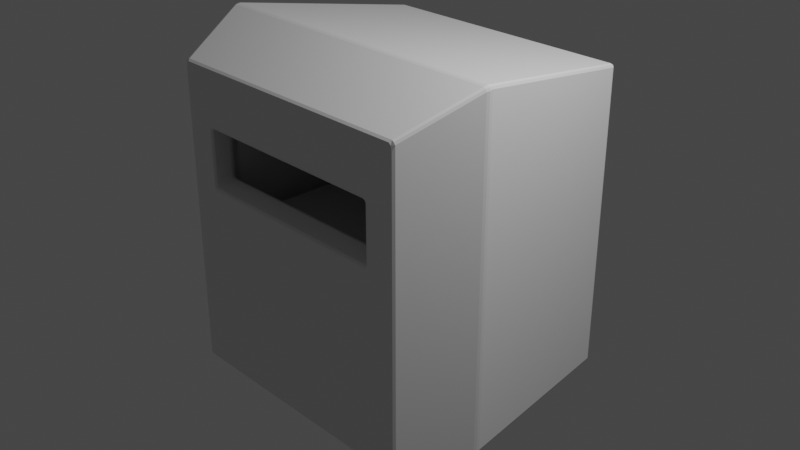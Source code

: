 # Source: assets.blend  (saved by Blender 2.83.1; exported with 4.5.12 LTS)
import bpy
from mathutils import Matrix  # noqa: F401  (used for matrix-valued properties, if any)

bpy.ops.wm.read_factory_settings(use_empty=True)
scene = bpy.context.scene
scene.name = 'Scene'

# ---- collections
col_collection = bpy.data.collections.new('Collection'); scene.collection.children.link(col_collection)

# ---- materials (node trees are filled in below, after node groups)
mat_letter = bpy.data.materials.new('letter')
mat_letter.alpha_threshold = 0.0
mat_letter.use_transparent_shadow = False
mat_letter.line_color = (0.0, 0.0, 0.0, 1.0)
mat_mailbox = bpy.data.materials.new('mailbox')
mat_mailbox.use_transparent_shadow = False
mat_mailbox_focus = bpy.data.materials.new('mailbox_focus')
mat_mailbox_focus.use_transparent_shadow = False

# ---- material node trees
mat_letter.use_nodes = True; mat_letter.node_tree.nodes.clear()
_N = mat_letter.node_tree.nodes; _L = mat_letter.node_tree.links
n0 = _N.new('ShaderNodeOutputMaterial'); n0.name = 'Material Output'; n0.location = (300, 300)
n1 = _N.new('ShaderNodeBsdfPrincipled'); n1.name = 'Principled BSDF'; n1.location = (10, 300)
n1.distribution = 'GGX'
n1.subsurface_method = 'BURLEY'
n1.inputs[2].default_value = 0.4
n1.inputs[3].default_value = 1.45
n1.inputs[27].default_value = (0.0, 0.0, 0.0, 1.0)
n1.inputs[28].default_value = 1.0
_L.new(n1.outputs[0], n0.inputs[0])
n0.is_active_output = True
mat_mailbox.use_nodes = True; mat_mailbox.node_tree.nodes.clear()
_N = mat_mailbox.node_tree.nodes; _L = mat_mailbox.node_tree.links
n0 = _N.new('ShaderNodeOutputMaterial'); n0.name = 'Material Output'; n0.location = (300, 300)
n1 = _N.new('ShaderNodeBsdfPrincipled'); n1.name = 'Principled BSDF'; n1.location = (10, 300)
n1.distribution = 'GGX'
n1.subsurface_method = 'BURLEY'
n1.inputs[3].default_value = 1.45
n1.inputs[27].default_value = (0.0, 0.0, 0.0, 1.0)
n1.inputs[28].default_value = 1.0
_L.new(n1.outputs[0], n0.inputs[0])
n0.is_active_output = True
mat_mailbox_focus.use_nodes = True; mat_mailbox_focus.node_tree.nodes.clear()
_N = mat_mailbox_focus.node_tree.nodes; _L = mat_mailbox_focus.node_tree.links
n0 = _N.new('ShaderNodeOutputMaterial'); n0.name = 'Material Output'; n0.location = (300, 300)
n1 = _N.new('ShaderNodeBsdfPrincipled'); n1.name = 'Principled BSDF'; n1.location = (10, 300)
n1.distribution = 'GGX'
n1.subsurface_method = 'BURLEY'
n1.inputs[3].default_value = 1.45
n1.inputs[27].default_value = (0.0, 0.0, 0.0, 1.0)
n1.inputs[28].default_value = 1.0
_L.new(n1.outputs[0], n0.inputs[0])
n0.is_active_output = True

# ---- world
world_world = bpy.data.worlds.new('World'); scene.world = world_world
world_world.use_nodes = True; world_world.node_tree.nodes.clear()
_N = world_world.node_tree.nodes; _L = world_world.node_tree.links
n0 = _N.new('ShaderNodeOutputWorld'); n0.name = 'World Output'; n0.location = (300, 300)
n1 = _N.new('ShaderNodeBackground'); n1.name = 'Background'; n1.location = (10, 300)
n1.inputs[0].default_value = (0.05088, 0.05088, 0.05088, 1.0)
_L.new(n1.outputs[0], n0.inputs[0])
n0.is_active_output = True
world_world.color = (0.05088, 0.05088, 0.05088)
world_world.use_sun_shadow = False
world_world.sun_shadow_jitter_overblur = 0.0

# ---- cameras
cam_camera = bpy.data.cameras.new('Camera')
cam_camera.clip_end = 100.0
cam_camera.ortho_scale = 7.314

# ---- lights
light_light = bpy.data.lights.new('Light', 'POINT')
light_light.transmission_factor = 0.0
light_light.energy = 1000.0
light_light.shadow_soft_size = 0.1
light_light.shadow_maximum_resolution = 0.006
light_light.use_absolute_resolution = True

# ---- meshes
me_cube = bpy.data.meshes.new('Cube')
me_cube.from_pydata([(1.074, 0.7936, 0.04262), (1.074, 0.7936, -0.04262), (1.074, -0.7936, 0.04262), (1.074, -0.7936, -0.04262), (-1.074, 0.7936, 0.04262), (-1.074, 0.7936, -0.04262), (-1.074, -0.7936, 0.04262), (-1.074, -0.7936, -0.04262), (0.1627, -0.08359, 0.1295), (-0.1627, -0.08359, 0.1295), (0.666, 0.1514, 0.07741), (-0.666, 0.1514, 0.07741), (1.074, 0.7936, -0.02409), (-1.074, -0.7936, -0.02409), (1.074, -0.7936, -0.02409), (-1.074, 0.7936, -0.02409)], [], [(0, 4, 6, 2), (14, 2, 6, 13), (13, 6, 4, 15), (5, 1, 3, 7), (12, 0, 2, 14), (15, 4, 0, 12), (0, 4, 9, 8), (6, 2, 10, 11), (5, 15, 12, 1), (1, 12, 14, 3), (7, 13, 15, 5), (3, 14, 13, 7)])
_uv = me_cube.uv_layers.new(name='UVMap')
_uv.uv.foreach_set('vector', [0.625, 0.5, 0.875, 0.5, 0.875, 0.75, 0.625, 0.75, 0.4294, 0.75, 0.625, 0.75, 0.625, 1.0, 0.4294, 1.0, 0.4294, 0.0, 0.625, 0.0, 0.625, 0.25, 0.4294, 0.25, 0.125, 0.5, 0.375, 0.5, 0.375, 0.75, 0.125, 0.75, 0.4294, 0.5, 0.625, 0.5, 0.625, 0.75, 0.4294, 0.75, 0.4294, 0.25, 0.625, 0.25, 0.625, 0.5, 0.4294, 0.5, 0.625, 0.5, 0.875, 0.5, 0.875, 0.5, 0.625, 0.5, 0.875, 0.75, 0.625, 0.75, 0.625, 0.75, 0.875, 0.75, 0.375, 0.25, 0.4294, 0.25, 0.4294, 0.5, 0.375, 0.5, 0.375, 0.5, 0.4294, 0.5, 0.4294, 0.75, 0.375, 0.75, 0.375, 0.0, 0.4294, 0.0, 0.4294, 0.25, 0.375, 0.25, 0.375, 0.75, 0.4294, 0.75, 0.4294, 1.0, 0.375, 1.0])
me_cube.materials.append(mat_letter)
me_cube.use_remesh_preserve_volume = False
me_cube.use_remesh_preserve_attributes = False
me_cube.use_mirror_vertex_groups = False
me_cube.update()
me_cube_001 = bpy.data.meshes.new('Cube.001')
me_cube_001.from_pydata([(-1.104, -1.44, 0.4077), (-1.104, -1.44, 1.044), (-1.44, 1.44, -1.655), (-1.44, 1.44, 1.655), (1.104, -1.44, 0.4077), (1.104, -1.44, 1.044), (1.44, 1.44, -1.655), (1.44, 1.44, 1.655), (-1.44, -1.44, -1.655), (-1.44, -1.44, 1.655), (1.44, -1.44, 1.655), (1.44, -1.44, -1.655), (-1.104, -1.199, 0.4789), (-1.104, -1.199, 1.044), (1.104, -1.199, 1.044), (1.104, -1.199, 0.4789), (-1.246, -1.057, 0.01117), (-1.246, -1.057, 1.107), (1.246, -1.057, 1.107), (1.246, -1.057, 0.01117), (-1.246, 1.293, 0.4161), (-1.246, 1.293, 1.107), (1.246, 1.293, 1.107), (1.246, 1.293, 0.4161), (-1.246, -1.057, -1.317), (1.246, -1.057, -1.317), (-1.246, 1.293, -1.317), (1.246, 1.293, -1.317), (-1.727, -0.6209, -1.655), (-1.727, -0.6209, 2.007), (1.727, -0.6209, -1.655), (1.727, -0.6209, 2.007), (1.727, -0.6209, 0.4077), (1.44, -1.44, 0.4077), (-1.727, -0.6209, 0.4077), (1.44, 1.44, 0.4077), (-1.44, -1.44, 0.4077), (-1.44, 1.44, 0.4077), (-1.44, 1.44, -0.7656), (-1.44, 1.44, -0.5717), (1.44, 1.44, -0.7656), (1.44, 1.44, -0.5717), (1.44, -1.44, -0.7656), (1.44, -1.44, -0.5717), (1.727, -0.6209, -0.5717), (1.727, -0.6209, -0.7656), (-1.727, -0.6209, -0.5717), (-1.727, -0.6209, -0.7656), (-1.44, -1.44, -0.5717), (-1.44, -1.44, -0.7656)], [], [(6, 40, 45, 30), (2, 38, 40, 6), (5, 1, 13, 14), (28, 30, 11, 8), (31, 29, 9, 10), (8, 49, 47, 28), (19, 18, 22, 23), (5, 4, 33, 10), (1, 5, 10, 9), (32, 35, 7, 31), (15, 14, 18, 19), (0, 4, 15, 12), (16, 19, 25, 24), (12, 15, 19, 16), (14, 13, 17, 18), (13, 12, 16, 17), (18, 17, 21, 22), (17, 16, 20, 21), (24, 25, 27, 26), (20, 16, 24, 26), (19, 23, 27, 25), (23, 20, 26, 27), (23, 22, 21, 20), (1, 0, 12, 13), (4, 5, 14, 15), (30, 45, 42, 11), (7, 3, 29, 31), (2, 6, 30, 28), (34, 36, 9, 29), (37, 34, 29, 3), (44, 32, 33, 43), (36, 0, 1, 9), (35, 37, 3, 7), (33, 32, 31, 10), (42, 49, 8, 11), (48, 36, 34, 46), (41, 35, 32, 44), (33, 4, 0, 36, 48, 43), (46, 34, 37, 39), (39, 37, 35, 41), (49, 42, 43, 48), (48, 46, 47, 49), (41, 44, 45, 40), (44, 43, 42, 45), (39, 41, 40, 38), (46, 39, 38, 47), (28, 47, 38, 2)])
me_cube_001.polygons.foreach_set('material_index', [0, 0, 0, 0, 0, 0, 0, 0, 0, 0, 0, 0, 0, 0, 0, 0, 0, 0, 0, 0, 0, 0, 0, 0, 0, 0, 0, 0, 0, 0, 0, 0, 0, 0, 0, 0, 0, 0, 0, 0, 1, 1, 1, 1, 1, 1, 0])
_uv = me_cube_001.uv_layers.new(name='UVMap')
_uv.uv.foreach_set('vector', [0.375, 0.5, 0.4396, 0.5, 0.4398, 0.6789, 0.375, 0.6789, 0.375, 0.25, 0.4405, 0.25, 0.4396, 0.5, 0.375, 0.5, 0.5958, 0.7792, 0.5958, 0.9708, 0.5958, 0.9708, 0.5958, 0.7792, 0.125, 0.6789, 0.375, 0.6789, 0.375, 0.75, 0.125, 0.75, 0.625, 0.6789, 0.875, 0.6789, 0.875, 0.75, 0.625, 0.75, 0.375, 0.0, 0.4435, 0.0, 0.4342, 0.07112, 0.375, 0.07112, 0.4042, 0.7792, 0.5958, 0.7792, 0.5958, 0.7792, 0.4042, 0.7792, 0.5958, 0.7792, 0.4042, 0.7792, 0.5353, 0.75, 0.625, 0.75, 0.5958, 0.9708, 0.5958, 0.7792, 0.625, 0.75, 0.625, 1.0, 0.5253, 0.6789, 0.5249, 0.5, 0.625, 0.5, 0.625, 0.6789, 0.4042, 0.7792, 0.5958, 0.7792, 0.5958, 0.7792, 0.4042, 0.7792, 0.4042, 0.9708, 0.4042, 0.7792, 0.4042, 0.7792, 0.4042, 0.9708, 0.4042, 0.9708, 0.4042, 0.7792, 0.4042, 0.7792, 0.4042, 0.9708, 0.4042, 0.9708, 0.4042, 0.7792, 0.4042, 0.7792, 0.4042, 0.9708, 0.5958, 0.7792, 0.5958, 0.9708, 0.5958, 0.9708, 0.5958, 0.7792, 0.5958, 0.9708, 0.4042, 0.9708, 0.4042, 0.9708, 0.5958, 0.9708, 0.5958, 0.7792, 0.5958, 0.9708, 0.5958, 0.9708, 0.5958, 0.7792, 0.5958, 0.9708, 0.4042, 0.9708, 0.4042, 0.9708, 0.5958, 0.9708, 0.4042, 0.9708, 0.4042, 0.7792, 0.4042, 0.7792, 0.4042, 0.9708, 0.4042, 0.9708, 0.4042, 0.9708, 0.4042, 0.9708, 0.4042, 0.9708, 0.4042, 0.7792, 0.4042, 0.7792, 0.4042, 0.7792, 0.4042, 0.7792, 0.4042, 0.7792, 0.4042, 0.9708, 0.4042, 0.9708, 0.4042, 0.7792, 0.4042, 0.7792, 0.5958, 0.7792, 0.5958, 0.9708, 0.4042, 0.9708, 0.5958, 0.9708, 0.4042, 0.9708, 0.4042, 0.9708, 0.5958, 0.9708, 0.4042, 0.7792, 0.5958, 0.7792, 0.5958, 0.7792, 0.4042, 0.7792, 0.375, 0.6789, 0.4398, 0.6789, 0.4441, 0.75, 0.375, 0.75, 0.625, 0.5, 0.875, 0.5, 0.875, 0.6789, 0.625, 0.6789, 0.125, 0.5, 0.375, 0.5, 0.375, 0.6789, 0.125, 0.6789, 0.5124, 0.07112, 0.5338, 0.0, 0.625, 0.0, 0.625, 0.07112, 0.527, 0.25, 0.5124, 0.07112, 0.625, 0.07112, 0.625, 0.25, 0.4539, 0.6789, 0.5253, 0.6789, 0.5353, 0.75, 0.4592, 0.75, 0.5338, 1.0, 0.4042, 0.9708, 0.5958, 0.9708, 0.625, 1.0, 0.5249, 0.5, 0.527, 0.25, 0.625, 0.25, 0.625, 0.5, 0.5353, 0.75, 0.5253, 0.6789, 0.625, 0.6789, 0.625, 0.75, 0.4441, 0.75, 0.4435, 1.0, 0.375, 1.0, 0.375, 0.75, 0.4584, 0.0, 0.5338, 0.0, 0.5124, 0.07112, 0.4472, 0.07112, 0.4537, 0.5, 0.5249, 0.5, 0.5253, 0.6789, 0.4539, 0.6789, 0.5353, 0.75, 0.4042, 0.7792, 0.4042, 0.9708, 0.5338, 1.0, 0.4584, 1.0, 0.4592, 0.75, 0.4472, 0.07112, 0.5124, 0.07112, 0.527, 0.25, 0.4548, 0.25, 0.4548, 0.25, 0.527, 0.25, 0.5249, 0.5, 0.4537, 0.5, 0.4435, 1.0, 0.4441, 0.75, 0.4592, 0.75, 0.4584, 1.0, 0.4584, 0.0, 0.4472, 0.07112, 0.4342, 0.07112, 0.4435, 0.0, 0.4537, 0.5, 0.4539, 0.6789, 0.4398, 0.6789, 0.4396, 0.5, 0.4539, 0.6789, 0.4592, 0.75, 0.4441, 0.75, 0.4398, 0.6789, 0.4548, 0.25, 0.4537, 0.5, 0.4396, 0.5, 0.4405, 0.25, 0.4472, 0.07112, 0.4548, 0.25, 0.4405, 0.25, 0.4342, 0.07112, 0.375, 0.07112, 0.4342, 0.07112, 0.4405, 0.25, 0.375, 0.25])
me_cube_001.materials.append(mat_mailbox)
me_cube_001.materials.append(mat_mailbox_focus)
me_cube_001.use_remesh_fix_poles = True
me_cube_001.use_remesh_preserve_attributes = False
me_cube_001.use_mirror_vertex_groups = False
me_cube_001.update()

# ---- objects
ob_letter = bpy.data.objects.new('letter', me_cube)
ob_light = bpy.data.objects.new('Light', light_light)
ob_camera = bpy.data.objects.new('Camera', cam_camera)
ob_mailbox = bpy.data.objects.new('mailbox', me_cube_001)

# ---- transforms, parenting, visibility, modifiers, constraints
ob_letter.location = (0.0, 0.0, 0.0)
ob_letter.lock_rotations_4d = False
ob_letter.empty_display_type = 'ARROWS'
ob_letter.lineart.crease_threshold = 0.0
_m = ob_letter.modifiers.new('Bevel', 'BEVEL')
_m.limit_method = 'NONE'
_m = ob_letter.modifiers.new('Solidify', 'SOLIDIFY')
_m.nonmanifold_merge_threshold = 0.0003
ob_light.location = (4.076, 1.005, 5.904)
ob_light.rotation_euler = (0.6503, 0.05522, 1.866)
ob_light.lock_rotations_4d = False
ob_light.empty_display_type = 'ARROWS'
ob_light.color = (0.0, 0.0, 0.0, 0.0)
ob_light.lineart.crease_threshold = 0.0
ob_camera.location = (7.359, -6.926, 4.958)
ob_camera.rotation_euler = (1.109, 0.0, 0.8149)
ob_camera.lock_rotations_4d = False
ob_camera.empty_display_type = 'ARROWS'
ob_camera.color = (0.0, 0.0, 0.0, 0.0)
ob_camera.display_type = 'WIRE'
ob_camera.lineart.crease_threshold = 0.0
ob_mailbox.location = (0.0, 0.0, 0.0)
ob_mailbox.lineart.crease_threshold = 0.0
_m = ob_mailbox.modifiers.new('Bevel', 'BEVEL')
_m.width = 0.034
_m.width_pct = 0.034
_m.segments = 2
_m.limit_method = 'NONE'

# ---- collection membership
col_collection.objects.link(ob_letter)
col_collection.objects.link(ob_light)
col_collection.objects.link(ob_camera)
col_collection.objects.link(ob_mailbox)

# ---- scene / render settings (as saved in the file)
scene.camera = ob_camera
scene.frame_start = 1; scene.frame_end = 250; scene.frame_set(1)
scene.render.engine = 'BLENDER_EEVEE_NEXT'
scene.cycles.use_denoising = False
scene.cycles.samples = 128
scene.cycles.sampling_pattern = 'TABULATED_SOBOL'
scene.cycles.use_adaptive_sampling = False
scene.cycles.use_light_tree = False
scene.view_settings.view_transform = 'Filmic'
bpy.context.view_layer.update()
